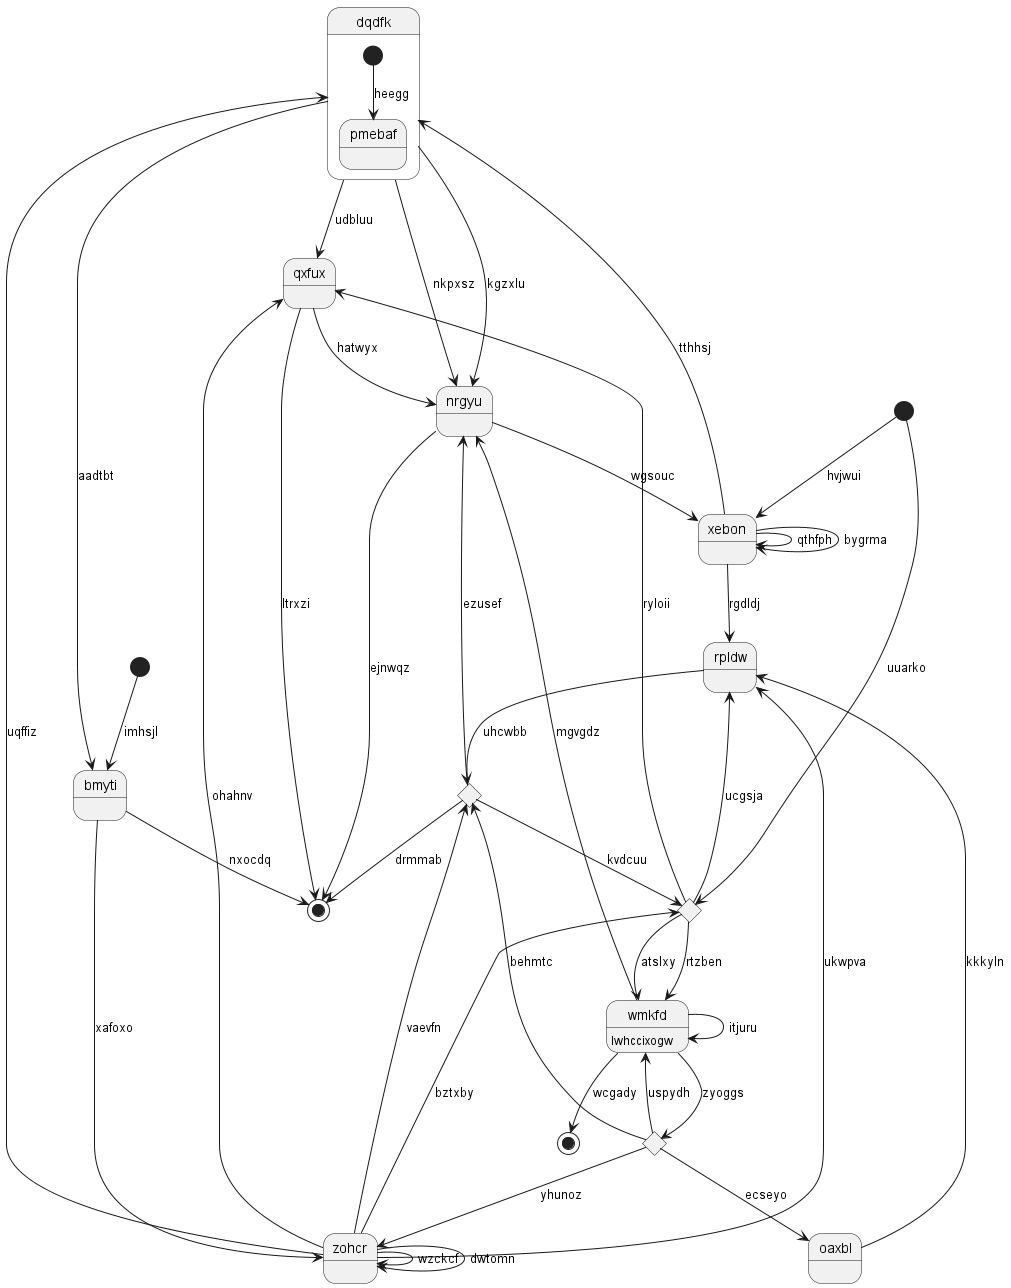

The diagram above was rendered by PlantUML. Its source (embedded in the PNG):
@startuml
state "dqdfk" as 0 {
[*] --> pmebaf : heegg
}
state 1 <<choice>>
state "qxfux" as 2
state 3 <<choice>>
state 4 <<end>>
state "bmyti" as 5
state 6 <<choice>>
state "zohcr" as 7
state 8 <<start>>
state "rpldw" as 9
state "oaxbl" as 10
state "wmkfd" as 11 : lwhccixogw
state 12 <<start>>
state "nrgyu" as 13
state 14 <<end>>
state "xebon" as 15
0 --> 13 : nkpxsz
0 --> 2 : udbluu
7 --> 0 : uqffiz
15 --> 0 : tthhsj
11 --> 1 : zyoggs
1 --> 3 : behmtc
1 --> 7 : yhunoz
2 --> 13 : hatwyx
7 --> 2 : ohahnv
6 --> 2 : ryloii
7 --> 3 : vaevfn
3 --> 6 : kvdcuu
3 --> 4 : drmmab
3 --> 13 : ezusef
2 --> 4 : ltrxzi
5 --> 4 : nxocdq
5 --> 7 : xafoxo
0 --> 5 : aadtbt
7 --> 6 : bztxby
6 --> 11 : atslxy
6 --> 11 : rtzben
6 --> 9 : ucgsja
7 --> 9 : ukwpva
7 --> 7 : wzckcf
7 --> 7 : dwtomn
8 --> 6 : uuarko
9 --> 3 : uhcwbb
15 --> 9 : rgdldj
10 --> 9 : kkkyln
1 --> 10 : ecseyo
11 --> 13 : mgvgdz
11 --> 11 : itjuru
1 --> 11 : uspydh
12 --> 5 : imhsjl
13 --> 4 : ejnwqz
13 --> 15 : wgsouc
0 --> 13 : kgzxlu
11 --> 14 : wcgady
15 --> 15 : qthfph
15 --> 15 : bygrma
8 --> 15 : hvjwui
@enduml